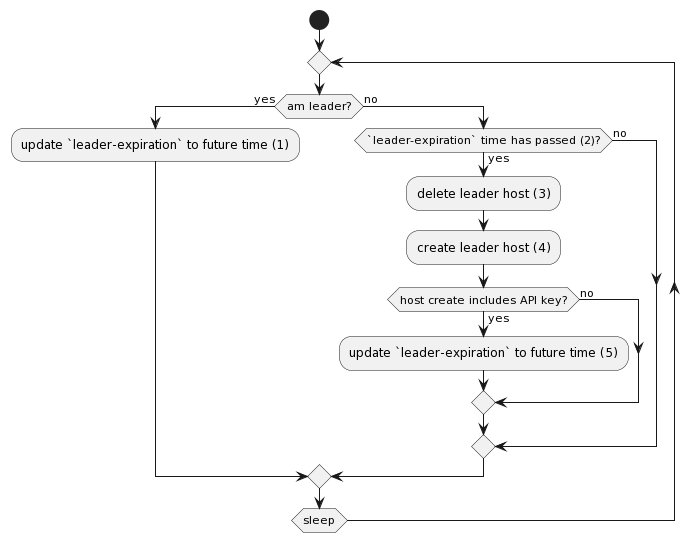

The diagram above was rendered by PlantUML. Its source (embedded in the PNG):
@startuml
start
repeat
  if (am leader?) then (yes)
    :update `leader-expiration` to future time (1);
  else (no)
    if (`leader-expiration` time has passed (2)?) then (yes)
      :delete leader host (3);
      :create leader host (4);
      if (host create includes API key?) then (yes)
        :update `leader-expiration` to future time (5);
      else (no)
      endif
    else (no)
    endif
  endif
repeat while (sleep)
@enduml